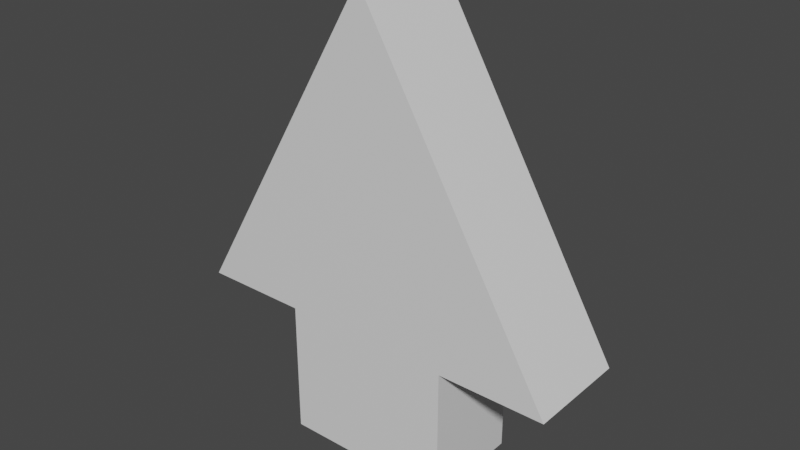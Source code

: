 # Source: arrow.blend  (saved by Blender 2.81.16; exported with 4.5.12 LTS)
import bpy
from mathutils import Matrix  # noqa: F401  (used for matrix-valued properties, if any)

bpy.ops.wm.read_factory_settings(use_empty=True)
scene = bpy.context.scene
scene.name = 'Scene'

# ---- collections
col_collection = bpy.data.collections.new('Collection'); scene.collection.children.link(col_collection)

# ---- materials (node trees are filled in below, after node groups)
mat_material = bpy.data.materials.new('Material')
mat_material.alpha_threshold = 0.0
mat_material.use_transparent_shadow = False
mat_material.line_color = (0.0, 0.0, 0.0, 1.0)

# ---- material node trees
mat_material.use_nodes = True; mat_material.node_tree.nodes.clear()
_N = mat_material.node_tree.nodes; _L = mat_material.node_tree.links
n0 = _N.new('ShaderNodeOutputMaterial'); n0.name = 'Material Output'; n0.location = (300, 300)
n1 = _N.new('ShaderNodeBsdfPrincipled'); n1.name = 'Principled BSDF'; n1.location = (10, 300)
n1.distribution = 'GGX'
n1.subsurface_method = 'BURLEY'
n1.inputs[2].default_value = 0.4
n1.inputs[3].default_value = 1.45
n1.inputs[27].default_value = (0.0, 0.0, 0.0, 1.0)
n1.inputs[28].default_value = 1.0
_L.new(n1.outputs[0], n0.inputs[0])
n0.is_active_output = True

# ---- world
world_world = bpy.data.worlds.new('World'); scene.world = world_world
world_world.use_nodes = True; world_world.node_tree.nodes.clear()
_N = world_world.node_tree.nodes; _L = world_world.node_tree.links
n0 = _N.new('ShaderNodeOutputWorld'); n0.name = 'World Output'; n0.location = (300, 300)
n1 = _N.new('ShaderNodeBackground'); n1.name = 'Background'; n1.location = (10, 300)
n1.inputs[0].default_value = (0.05088, 0.05088, 0.05088, 1.0)
_L.new(n1.outputs[0], n0.inputs[0])
n0.is_active_output = True
world_world.color = (0.05088, 0.05088, 0.05088)
world_world.use_sun_shadow = False
world_world.sun_shadow_jitter_overblur = 0.0

# ---- meshes
me_cube = bpy.data.meshes.new('Cube')
me_cube.from_pydata([(0.1574, 0.0, 1.0), (0.1574, 0.5896, -0.00188), (-0.1574, -0.2627, -0.00188), (0.1574, -0.5896, -0.00188), (-0.1574, 0.0, 1.0), (-0.1574, 0.5896, -0.00188), (0.1574, -0.2627, -0.00188), (-0.1574, -0.5896, -0.00188), (0.1574, 0.2628, -0.00188), (-0.1574, 0.2628, -0.00188), (0.1574, -0.2627, -0.4149), (-0.1574, -0.2627, -0.4149), (0.1574, 0.2628, -0.4149), (-0.1574, 0.2628, -0.4149), (0.1574, -0.0007174, 0.2035), (-0.1574, -0.0007174, 0.2035)], [], [(5, 1, 8, 9), (3, 0, 4, 7), (7, 4, 15, 2), (2, 6, 3, 7), (1, 0, 14, 8), (5, 4, 0, 1), (8, 6, 10, 12), (6, 14, 0, 3), (2, 15, 9), (13, 12, 10, 11), (6, 2, 11, 10), (2, 9, 13, 11), (9, 8, 12, 13), (8, 14, 6), (9, 15, 4, 5)])
_uv = me_cube.uv_layers.new(name='UVMap')
_uv.uv.foreach_set('vector', [0.125, 0.5, 0.375, 0.5, 0.375, 0.5631, 0.125, 0.5642, 0.375, 0.75, 0.625, 0.75, 0.625, 1.0, 0.375, 1.0, 0.375, 0.0, 0.625, 0.25, 0.4323, 0.1537, 0.375, 0.125, 0.125, 0.625, 0.375, 0.625, 0.375, 0.75, 0.125, 0.75, 0.375, 0.5, 0.625, 0.75, 0.44, 0.6575, 0.375, 0.5631, 0.375, 0.25, 0.625, 0.25, 0.625, 0.5, 0.375, 0.5, 0.375, 0.5631, 0.375, 0.625, 0.375, 0.625, 0.375, 0.5631, 0.375, 0.625, 0.44, 0.6575, 0.625, 0.75, 0.375, 0.75, 0.375, 0.125, 0.4323, 0.1537, 0.375, 0.1858, 0.125, 0.5642, 0.375, 0.5631, 0.375, 0.625, 0.125, 0.625, 0.375, 0.625, 0.125, 0.625, 0.125, 0.625, 0.375, 0.625, 0.375, 0.125, 0.375, 0.1858, 0.375, 0.1858, 0.375, 0.125, 0.125, 0.5642, 0.375, 0.5631, 0.375, 0.5631, 0.125, 0.5642, 0.375, 0.5631, 0.44, 0.6575, 0.375, 0.625, 0.375, 0.1858, 0.4323, 0.1537, 0.625, 0.25, 0.375, 0.25])
me_cube.materials.append(mat_material)
me_cube.use_remesh_preserve_volume = False
me_cube.use_remesh_preserve_attributes = False
me_cube.use_mirror_vertex_groups = False
me_cube.update()

# ---- objects
ob_cube = bpy.data.objects.new('Cube', me_cube)

# ---- transforms, parenting, visibility, modifiers, constraints
ob_cube.location = (0.0, 0.0, 0.0)
ob_cube.rotation_euler = (6.283, -5.211e-15, 1.571)
ob_cube.lock_rotations_4d = False
ob_cube.empty_display_type = 'ARROWS'
ob_cube.lineart.crease_threshold = 0.0

# ---- collection membership
col_collection.objects.link(ob_cube)

# ---- scene / render settings (as saved in the file)
scene.frame_start = 1; scene.frame_end = 250; scene.frame_set(0)
scene.render.engine = 'BLENDER_EEVEE_NEXT'
scene.cycles.use_denoising = False
scene.cycles.samples = 128
scene.cycles.sampling_pattern = 'TABULATED_SOBOL'
scene.cycles.use_adaptive_sampling = False
scene.cycles.use_light_tree = False
scene.view_settings.view_transform = 'Filmic'
bpy.context.view_layer.update()

# ---- added for rendering (the .blend has no active camera and no usable light): camera, sun
cam_auto = bpy.data.cameras.new('AutoCamera')
cam_auto.lens = 50.0
cam_auto.sensor_width = 36.0
cam_auto.clip_end = 1000.0
ob_auto_camera = bpy.data.objects.new('AutoCamera', cam_auto)
scene.collection.objects.link(ob_auto_camera)
ob_auto_camera.location = (1.72888, -2.07466, 1.67567)
ob_auto_camera.rotation_euler = (1.09748, -7.21219e-08, 0.694738)
scene.camera = ob_auto_camera
light_auto_sun = bpy.data.lights.new('AutoSun', 'SUN')
light_auto_sun.energy = 3.0
light_auto_sun.angle = 0.0523599
ob_auto_sun = bpy.data.objects.new('AutoSun', light_auto_sun)
scene.collection.objects.link(ob_auto_sun)
ob_auto_sun.rotation_euler = (0.872665, 0.174533, 0.523599)
bpy.context.view_layer.update()
